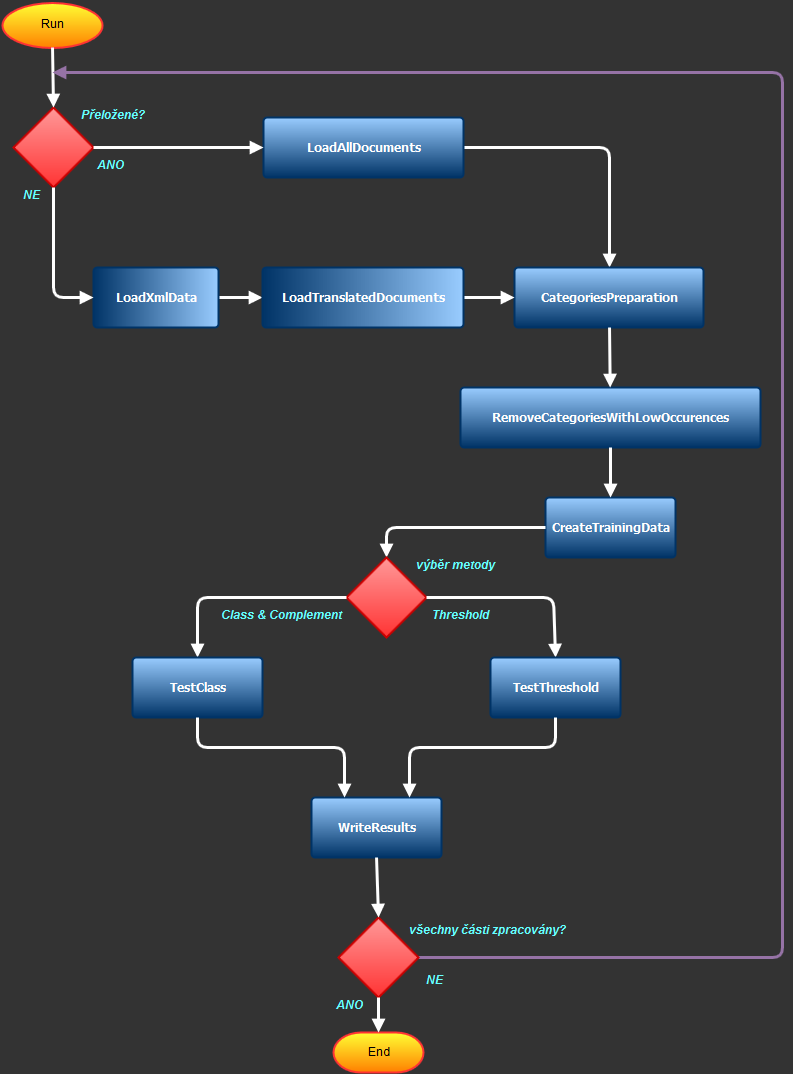

The diagram above was exported from draw.io. Its source (the exported page's mxGraphModel, read from the mxfile embedded in the PNG):
<mxGraphModel dx="1114" dy="591" grid="1" gridSize="10" guides="1" tooltips="1" connect="1" arrows="1" fold="1" page="1" pageScale="1" pageWidth="826" pageHeight="1169" background="#333333" math="0">
  <root>
    <mxCell id="0" style=";html=1;" />
    <mxCell id="1" style=";html=1;" parent="0" />
    <mxCell id="2" value="Run" style="shape=mxgraph.flowchart.start_1;fillColor=#FF8000;strokeColor=#FF3333;strokeWidth=2;gradientColor=#FFFF33;gradientDirection=north;html=1;" vertex="1" parent="1">
      <mxGeometry x="40" y="60" width="100" height="45" as="geometry" />
    </mxCell>
    <mxCell id="8" value="" style="shape=mxgraph.flowchart.decision;fillColor=#FF3333;strokeColor=#CC0000;strokeWidth=2;gradientColor=#FF9999;gradientDirection=north;html=1;" vertex="1" parent="1">
      <mxGeometry x="51" y="165" width="80" height="80" as="geometry" />
    </mxCell>
    <mxCell id="9" value="Přeložené?" style="text;spacingTop=-5;fontColor=#66FFFF;fontStyle=3;html=1;" vertex="1" parent="1">
      <mxGeometry x="116" y="165" width="91" height="20" as="geometry" />
    </mxCell>
    <mxCell id="13" value="" style="endArrow=block;strokeColor=#FFFFFF;strokeWidth=3;html=1;entryX=0.5;entryY=0;entryPerimeter=0;exitX=0.5;exitY=1;exitPerimeter=0;" edge="1" parent="1" source="2" target="8">
      <mxGeometry relative="1" as="geometry">
        <mxPoint x="91" y="125" as="sourcePoint" />
        <mxPoint x="91" y="85" as="targetPoint" />
      </mxGeometry>
    </mxCell>
    <mxCell id="18" value="" style="endArrow=block;strokeColor=#FFFFFF;strokeWidth=3;html=1;entryX=0.5;entryY=0;entryPerimeter=0;" edge="1" parent="1" source="50f714515ef70431-56" target="28">
      <mxGeometry relative="1" as="geometry">
        <mxPoint x="501" y="213.26086956521738" as="targetPoint" />
        <Array as="points">
          <mxPoint x="647" y="205" />
        </Array>
      </mxGeometry>
    </mxCell>
    <mxCell id="27" value="" style="edgeStyle=elbowEdgeStyle;elbow=vertical;strokeColor=#FFFFFF;strokeWidth=3;endArrow=block;html=1;entryX=0.5;entryY=1;entryPerimeter=0;" edge="1" parent="1" source="50f714515ef70431-58" target="50f714515ef70431-61">
      <mxGeometry width="100" height="100" relative="1" as="geometry">
        <mxPoint x="141" y="465" as="sourcePoint" />
        <mxPoint x="631" y="355" as="targetPoint" />
      </mxGeometry>
    </mxCell>
    <mxCell id="28" value="CategoriesPreparation" style="shape=mxgraph.flowchart.process;fillColor=#003366;strokeColor=#003366;strokeWidth=2;whiteSpace=wrap;gradientColor=#99CCFF;gradientDirection=north;fontColor=#FFFFFF;fontStyle=1;fontFamily=Tahoma;html=1;" vertex="1" parent="1">
      <mxGeometry x="552" y="325" width="189" height="60" as="geometry" />
    </mxCell>
    <mxCell id="29" value="" style="endArrow=block;strokeColor=#FFFFFF;strokeWidth=3;html=1;exitX=0.5;exitY=0;exitPerimeter=0;" edge="1" parent="1" source="50f714515ef70431-61" target="28">
      <mxGeometry relative="1" as="geometry">
        <mxPoint x="438.5" y="396.5" as="sourcePoint" />
      </mxGeometry>
    </mxCell>
    <mxCell id="30" value="ANO" style="text;spacingTop=-5;fontColor=#66FFFF;fontStyle=3;html=1;" vertex="1" parent="1">
      <mxGeometry x="131.5" y="215" width="67.5" height="20" as="geometry" />
    </mxCell>
    <mxCell id="32" value="NE" style="text;spacingTop=-5;fontColor=#66FFFF;fontStyle=3;html=1;" vertex="1" parent="1">
      <mxGeometry x="57.75" y="245" width="67.5" height="20" as="geometry" />
    </mxCell>
    <mxCell id="34" value="RemoveCategoriesWithLowOccurences" style="shape=mxgraph.flowchart.process;fillColor=#003366;strokeColor=#003366;strokeWidth=2;whiteSpace=wrap;gradientColor=#99CCFF;gradientDirection=north;fontColor=#FFFFFF;fontStyle=1;fontFamily=Tahoma;html=1;" vertex="1" parent="1">
      <mxGeometry x="498" y="445" width="300" height="60" as="geometry" />
    </mxCell>
    <mxCell id="35" value="CreateTrainingData" style="shape=mxgraph.flowchart.process;fillColor=#003366;strokeColor=#003366;strokeWidth=2;whiteSpace=wrap;gradientColor=#99CCFF;gradientDirection=north;fontColor=#FFFFFF;fontStyle=1;fontFamily=Tahoma;html=1;" vertex="1" parent="1">
      <mxGeometry x="583" y="555" width="130" height="60" as="geometry" />
    </mxCell>
    <mxCell id="38" value="End" style="shape=mxgraph.flowchart.terminator;fillColor=#FF8000;strokeColor=#FF3333;strokeWidth=2;gradientColor=#FFFF33;gradientDirection=north;html=1;" vertex="1" parent="1">
      <mxGeometry x="371" y="1090" width="90" height="40" as="geometry" />
    </mxCell>
    <mxCell id="43" value="výběr metody&lt;br&gt;" style="text;spacingTop=-5;fontColor=#66FFFF;fontStyle=3;html=1;" vertex="1" parent="1">
      <mxGeometry x="451" y="615" width="91" height="20" as="geometry" />
    </mxCell>
    <mxCell id="44" value="NE" style="text;spacingTop=-5;fontColor=#66FFFF;fontStyle=3;html=1;" vertex="1" parent="1">
      <mxGeometry x="461" y="1030" width="67.5" height="20" as="geometry" />
    </mxCell>
    <mxCell id="45" value="ANO" style="text;spacingTop=-5;fontColor=#66FFFF;fontStyle=3;html=1;" vertex="1" parent="1">
      <mxGeometry x="371" y="1055" width="67.5" height="20" as="geometry" />
    </mxCell>
    <mxCell id="46" value="" style="endArrow=block;strokeColor=#FFFFFF;strokeWidth=3;html=1;exitX=0.5;exitY=1;exitPerimeter=0;" edge="1" parent="1" source="28" target="34">
      <mxGeometry relative="1" as="geometry">
        <mxPoint x="645.8181818181818" y="395" as="sourcePoint" />
      </mxGeometry>
    </mxCell>
    <mxCell id="47" value="" style="endArrow=block;strokeColor=#FFFFFF;strokeWidth=3;html=1;" edge="1" parent="1" source="34" target="35">
      <mxGeometry relative="1" as="geometry" />
    </mxCell>
    <mxCell id="48" value="" style="endArrow=block;strokeColor=#FFFFFF;strokeWidth=3;html=1;entryX=0.5;entryY=0;entryPerimeter=0;exitX=0;exitY=0.5;exitPerimeter=0;" edge="1" parent="1" source="35" target="52">
      <mxGeometry relative="1" as="geometry">
        <mxPoint x="648" y="645" as="targetPoint" />
        <Array as="points">
          <mxPoint x="424" y="585" />
        </Array>
      </mxGeometry>
    </mxCell>
    <mxCell id="51" value="" style="edgeStyle=orthogonalEdgeStyle;strokeWidth=3;endArrow=block;html=1;plain-purple;exitX=1;exitY=0.5;exitPerimeter=0;" edge="1" parent="1" source="50f714515ef70431-66">
      <mxGeometry width="100" height="100" relative="1" as="geometry">
        <mxPoint x="453" y="1000" as="sourcePoint" />
        <mxPoint x="90" y="130" as="targetPoint" />
        <Array as="points">
          <mxPoint x="820" y="1015" />
          <mxPoint x="820" y="130" />
        </Array>
      </mxGeometry>
    </mxCell>
    <mxCell id="52" value="" style="shape=mxgraph.flowchart.decision;fillColor=#FF3333;strokeColor=#CC0000;strokeWidth=2;gradientColor=#FF9999;gradientDirection=north;html=1;" vertex="1" parent="1">
      <mxGeometry x="384" y="615" width="80" height="80" as="geometry" />
    </mxCell>
    <mxCell id="50f714515ef70431-56" value="LoadAllDocuments" style="shape=mxgraph.flowchart.process;fillColor=#003366;strokeColor=#003366;strokeWidth=2;whiteSpace=wrap;gradientColor=#99CCFF;gradientDirection=north;fontColor=#FFFFFF;fontStyle=1;fontFamily=Tahoma;html=1;" vertex="1" parent="1">
      <mxGeometry x="301" y="175" width="200" height="60" as="geometry" />
    </mxCell>
    <mxCell id="50f714515ef70431-57" value="" style="endArrow=block;strokeColor=#FFFFFF;strokeWidth=3;html=1;" edge="1" parent="1" source="8" target="50f714515ef70431-56">
      <mxGeometry relative="1" as="geometry">
        <mxPoint x="131" y="205.8888888888889" as="sourcePoint" />
        <mxPoint x="501" y="214.1111111111111" as="targetPoint" />
      </mxGeometry>
    </mxCell>
    <mxCell id="50f714515ef70431-58" value="LoadXmlData" style="shape=mxgraph.flowchart.process;fillColor=#003366;strokeColor=#003366;strokeWidth=2;whiteSpace=wrap;gradientColor=#99CCFF;gradientDirection=north;fontColor=#FFFFFF;fontStyle=1;fontFamily=Tahoma;html=1;direction=south;" vertex="1" parent="1">
      <mxGeometry x="131" y="325" width="125" height="60" as="geometry" />
    </mxCell>
    <mxCell id="50f714515ef70431-59" value="" style="edgeStyle=elbowEdgeStyle;elbow=vertical;strokeColor=#FFFFFF;strokeWidth=3;endArrow=block;html=1;entryX=0.5;entryY=1;entryPerimeter=0;" edge="1" parent="1" source="8" target="50f714515ef70431-58">
      <mxGeometry width="100" height="100" relative="1" as="geometry">
        <mxPoint x="91" y="245" as="sourcePoint" />
        <mxPoint x="111" y="345" as="targetPoint" />
        <Array as="points">
          <mxPoint x="141" y="355" />
          <mxPoint x="141" y="353" />
          <mxPoint x="91" y="345" />
        </Array>
      </mxGeometry>
    </mxCell>
    <mxCell id="50f714515ef70431-61" value="LoadTranslatedDocuments" style="shape=mxgraph.flowchart.process;fillColor=#003366;strokeColor=#003366;strokeWidth=2;whiteSpace=wrap;gradientColor=#99CCFF;gradientDirection=north;fontColor=#FFFFFF;fontStyle=1;fontFamily=Tahoma;html=1;direction=south;" vertex="1" parent="1">
      <mxGeometry x="300" y="325" width="201" height="60" as="geometry" />
    </mxCell>
    <mxCell id="50f714515ef70431-63" value="" style="endArrow=block;strokeColor=#FFFFFF;strokeWidth=3;html=1;exitX=0;exitY=0.5;exitPerimeter=0;entryX=0.5;entryY=0;entryPerimeter=0;" edge="1" parent="1" source="52" target="50f714515ef70431-73">
      <mxGeometry x="655.8181818181818" y="405" as="geometry">
        <mxPoint x="655.8181818181818" y="405" as="sourcePoint" />
        <mxPoint x="231" y="695" as="targetPoint" />
        <Array as="points">
          <mxPoint x="235" y="655" />
        </Array>
      </mxGeometry>
    </mxCell>
    <mxCell id="50f714515ef70431-64" value="Class &amp;amp; Complement&lt;br&gt;" style="text;spacingTop=-5;fontColor=#66FFFF;fontStyle=3;html=1;" vertex="1" parent="1">
      <mxGeometry x="256" y="665" width="67.5" height="20" as="geometry" />
    </mxCell>
    <mxCell id="50f714515ef70431-65" value="Threshold" style="text;spacingTop=-5;fontColor=#66FFFF;fontStyle=3;html=1;" vertex="1" parent="1">
      <mxGeometry x="467" y="665" width="67.5" height="20" as="geometry" />
    </mxCell>
    <mxCell id="50f714515ef70431-66" value="" style="shape=mxgraph.flowchart.decision;fillColor=#FF3333;strokeColor=#CC0000;strokeWidth=2;gradientColor=#FF9999;gradientDirection=north;html=1;" vertex="1" parent="1">
      <mxGeometry x="376" y="975" width="80" height="80" as="geometry" />
    </mxCell>
    <mxCell id="50f714515ef70431-68" value="" style="endArrow=block;strokeColor=#FFFFFF;strokeWidth=3;html=1;exitX=1;exitY=0.5;exitPerimeter=0;entryX=0.5;entryY=0;entryPerimeter=0;" edge="1" parent="1" source="52" target="50f714515ef70431-72">
      <mxGeometry x="458.81818181818176" y="505" as="geometry">
        <mxPoint x="411" y="805" as="sourcePoint" />
        <mxPoint x="591" y="705" as="targetPoint" />
        <Array as="points">
          <mxPoint x="591" y="655" />
        </Array>
      </mxGeometry>
    </mxCell>
    <mxCell id="50f714515ef70431-69" value="všechny části zpracovány?&lt;br&gt;" style="text;spacingTop=-5;fontColor=#66FFFF;fontStyle=3;html=1;" vertex="1" parent="1">
      <mxGeometry x="444" y="980" width="91" height="20" as="geometry" />
    </mxCell>
    <mxCell id="50f714515ef70431-72" value="TestThreshold" style="shape=mxgraph.flowchart.process;fillColor=#003366;strokeColor=#003366;strokeWidth=2;whiteSpace=wrap;gradientColor=#99CCFF;gradientDirection=north;fontColor=#FFFFFF;fontStyle=1;fontFamily=Tahoma;html=1;" vertex="1" parent="1">
      <mxGeometry x="528" y="715" width="130" height="60" as="geometry" />
    </mxCell>
    <mxCell id="50f714515ef70431-73" value="TestClass" style="shape=mxgraph.flowchart.process;fillColor=#003366;strokeColor=#003366;strokeWidth=2;whiteSpace=wrap;gradientColor=#99CCFF;gradientDirection=north;fontColor=#FFFFFF;fontStyle=1;fontFamily=Tahoma;html=1;" vertex="1" parent="1">
      <mxGeometry x="170" y="715" width="130" height="60" as="geometry" />
    </mxCell>
    <mxCell id="50f714515ef70431-74" value="WriteResults" style="shape=mxgraph.flowchart.process;fillColor=#003366;strokeColor=#003366;strokeWidth=2;whiteSpace=wrap;gradientColor=#99CCFF;gradientDirection=north;fontColor=#FFFFFF;fontStyle=1;fontFamily=Tahoma;html=1;" vertex="1" parent="1">
      <mxGeometry x="349" y="855" width="130" height="60" as="geometry" />
    </mxCell>
    <mxCell id="50f714515ef70431-75" value="" style="endArrow=block;strokeColor=#FFFFFF;strokeWidth=3;html=1;exitX=0.5;exitY=1;exitPerimeter=0;entryX=0.254;entryY=0;entryPerimeter=0;" edge="1" parent="1" source="50f714515ef70431-73" target="50f714515ef70431-74">
      <mxGeometry x="665.8181818181818" y="415" as="geometry">
        <mxPoint x="394" y="665" as="sourcePoint" />
        <mxPoint x="245" y="725" as="targetPoint" />
        <Array as="points">
          <mxPoint x="235" y="805" />
          <mxPoint x="382" y="805" />
        </Array>
      </mxGeometry>
    </mxCell>
    <mxCell id="50f714515ef70431-76" value="" style="endArrow=block;strokeColor=#FFFFFF;strokeWidth=3;html=1;exitX=0.5;exitY=1;exitPerimeter=0;entryX=0.754;entryY=0;entryPerimeter=0;" edge="1" parent="1" source="50f714515ef70431-72" target="50f714515ef70431-74">
      <mxGeometry x="675.8181818181818" y="425" as="geometry">
        <mxPoint x="245" y="785" as="sourcePoint" />
        <mxPoint x="447" y="852" as="targetPoint" />
        <Array as="points">
          <mxPoint x="593" y="805" />
          <mxPoint x="447" y="805" />
        </Array>
      </mxGeometry>
    </mxCell>
    <mxCell id="50f714515ef70431-77" value="" style="endArrow=block;strokeColor=#FFFFFF;strokeWidth=3;html=1;exitX=0.5;exitY=1;exitPerimeter=0;entryX=0.5;entryY=0;entryPerimeter=0;" edge="1" parent="1" source="50f714515ef70431-74" target="50f714515ef70431-66">
      <mxGeometry x="429.25" y="1035" as="geometry">
        <mxPoint x="429.25" y="1035" as="sourcePoint" />
        <mxPoint x="414" y="955" as="targetPoint" />
      </mxGeometry>
    </mxCell>
    <mxCell id="50f714515ef70431-80" value="" style="endArrow=block;strokeColor=#FFFFFF;strokeWidth=3;html=1;exitX=0.5;exitY=1;exitPerimeter=0;entryX=0.5;entryY=0;entryPerimeter=0;" edge="1" parent="1" source="50f714515ef70431-66" target="38">
      <mxGeometry x="439.25" y="1045" as="geometry">
        <mxPoint x="424" y="925" as="sourcePoint" />
        <mxPoint x="426" y="985" as="targetPoint" />
      </mxGeometry>
    </mxCell>
  </root>
</mxGraphModel>